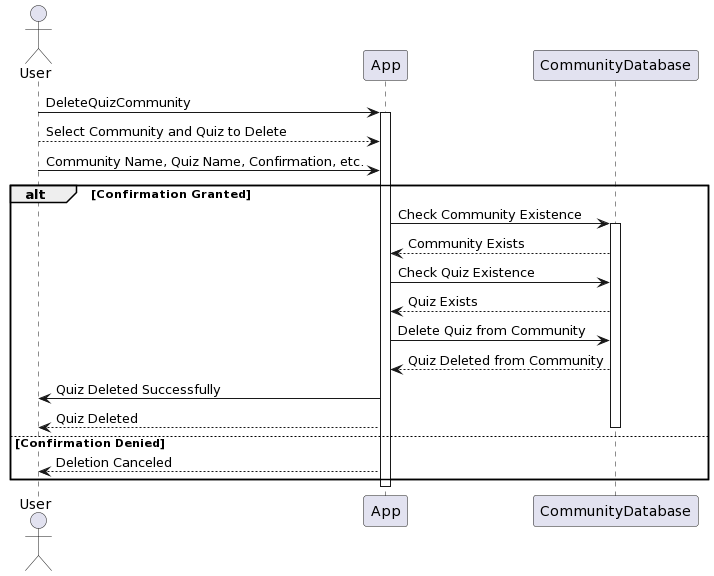

The diagram above was rendered by PlantUML. Its source (embedded in the PNG):
@startuml
actor User
User -> App: DeleteQuizCommunity
activate App

User --> App: Select Community and Quiz to Delete
User -> App: Community Name, Quiz Name, Confirmation, etc.

alt Confirmation Granted
    App -> CommunityDatabase: Check Community Existence
    activate CommunityDatabase
    App <-- CommunityDatabase: Community Exists
    App -> CommunityDatabase: Check Quiz Existence
    App <-- CommunityDatabase: Quiz Exists
    App -> CommunityDatabase: Delete Quiz from Community
    App <-- CommunityDatabase: Quiz Deleted from Community
    App -> User: Quiz Deleted Successfully
    User <-- App: Quiz Deleted
    deactivate CommunityDatabase
else Confirmation Denied
    App --> User: Deletion Canceled
end

deactivate App
@enduml